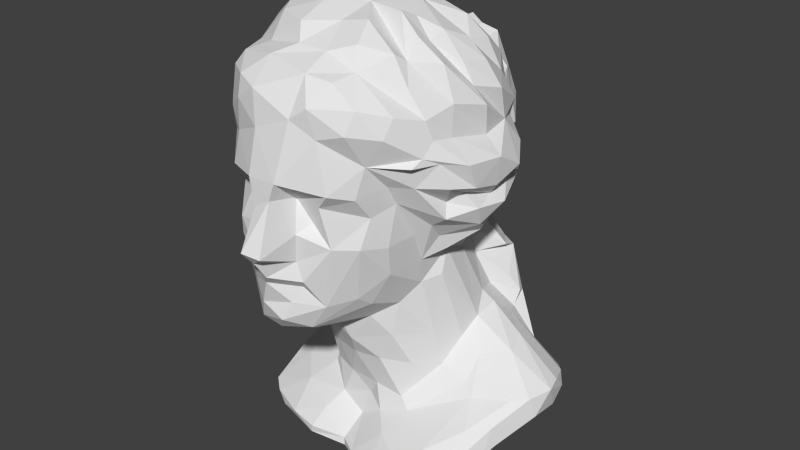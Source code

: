 # Source: venus.blend  (saved by Blender 2.74.0; exported with 4.5.12 LTS)
import bpy
from mathutils import Matrix  # noqa: F401  (used for matrix-valued properties, if any)

bpy.ops.wm.read_factory_settings(use_empty=True)
scene = bpy.context.scene
scene.name = 'Scene'

# ---- collections
col_collection_1 = bpy.data.collections.new('Collection 1'); scene.collection.children.link(col_collection_1)

# ---- world
world_world = bpy.data.worlds.new('World'); scene.world = world_world
world_world.color = (0.05088, 0.05088, 0.05088)
world_world.use_sun_shadow = False
world_world.sun_shadow_jitter_overblur = 0.0
world_world.cycles.sampling_method = 'MANUAL'
world_world.cycles.sample_map_resolution = 256

# ---- meshes
me_venus_reduced = bpy.data.meshes.new('Venus Reduced')
me_venus_reduced.from_pydata([(-14.0, -27.15, 25.35), (-18.52, -23.65, 23.39), (-14.98, -27.9, 18.95), (-19.48, -23.65, 17.88), (-20.88, -19.54, 20.6), (-16.64, -25.61, 7.143), (-14.85, -24.34, 12.34), (-21.23, -19.38, 14.39), (-9.695, -27.55, 8.427), (-8.117, -25.15, 14.78), (4.952, -24.65, 6.733), (0.7351, -24.6, 10.84), (-1.123, -27.19, 8.833), (9.33, -19.04, 12.26), (8.662, -21.2, 6.505), (11.15, -14.23, 13.92), (8.918, -22.52, 16.74), (4.134, -26.74, 27.97), (-2.226, -30.76, 19.47), (5.941, -26.55, 17.94), (3.311, -25.72, 14.87), (-8.243, -30.73, 19.4), (-3.267, -31.11, 16.1), (-2.26, -25.41, 15.17), (-3.018, -34.33, 5.927), (-6.569, -35.35, 6.598), (-13.75, -25.96, 15.51), (-6.779, -31.2, 14.08), (-7.062, -26.12, -12.89), (-4.512, -28.32, -9.507), (-10.89, -27.02, -11.47), (-8.922, -28.64, -7.012), (-1.029, -23.99, -11.77), (2.34, -23.68, -6.337), (-19.25, -18.91, -4.799), (-20.89, -21.26, 6.101), (-22.49, -16.68, 5.424), (6.234, -19.29, -5.071), (6.579, -15.94, -7.507), (9.929, -14.59, -0.6988), (11.32, -9.614, 5.872), (10.7, -15.88, 5.6), (-1.698, -26.76, 3.091), (-5.868, -33.19, 3.938), (-0.3449, -26.59, -0.7968), (-5.4, -30.78, 0.1865), (-2.912, -27.14, -5.675), (-1.442, -25.49, -2.572), (-9.737, -30.52, 6.098), (-17.03, -25.19, 3.301), (-9.213, -29.11, 0.6957), (-16.48, -23.49, -6.278), (-12.75, -26.86, 0.05004), (-12.96, -26.21, -4.345), (-6.947, -29.55, -1.857), (-21.93, 20.54, -44.81), (-21.85, 27.21, -39.91), (-16.68, 25.77, -44.77), (-0.6685, 27.06, -41.9), (4.703, 20.53, -44.89), (-5.007, 25.2, -44.79), (23.06, -0.587, -41.87), (21.17, -6.817, -44.93), (21.14, 4.122, -44.87), (19.85, 12.2, -44.84), (23.64, 5.498, -41.74), (13.11, -16.77, -40.46), (6.428, -19.14, -44.94), (16.3, -22.33, -44.98), (22.62, 7.541, -23.21), (20.76, 12.71, -22.1), (14.12, 13.14, -17.46), (15.52, 17.18, -20.97), (13.92, 7.681, -18.23), (18.16, 3.261, -23.21), (13.55, 3.186, -20.91), (31.9, 7.858, -28.33), (27.37, 0.2296, -28.99), (19.86, -2.128, -30.24), (30.32, 2.799, -28.65), (20.14, -1.465, 7.828), (13.43, -4.757, 4.56), (18.63, 0.8858, 5.358), (-8.319, -28.59, 34.91), (-0.3433, -28.33, 30.99), (0.2917, -24.63, 38.22), (3.081, -27.62, 33.52), (9.843, -23.16, 33.43), (8.901, -24.97, 29.2), (-7.64, -29.16, 28.12), (-12.81, -27.93, 31.97), (13.42, -20.39, 28.26), (9.939, -21.02, 22.78), (21.13, -3.28, 11.98), (18.98, -5.075, 15.13), (16.94, -7.487, 13.48), (-2.523, -11.98, -20.62), (-4.045, -13.31, -16.48), (-8.554, -13.04, -16.45), (2.338, -11.62, -13.82), (2.444, -9.12, -24.8), (7.963, -5.809, -25.4), (5.62, -9.148, -18.08), (17.49, -0.3266, -27.97), (11.83, -0.9279, -26.19), (11.04, -2.743, -18.54), (-9.233, -8.202, -25.73), (-3.825, -9.366, -25.59), (-11.59, -5.573, -32.18), (-11.0, -9.529, -20.42), (-6.976, -6.748, -32.94), (0.2789, -7.536, -32.42), (5.933, -6.65, -33.76), (22.91, -8.114, -33.46), (8.022, -7.27, -36.04), (26.88, -4.944, -32.83), (17.13, -13.62, -37.44), (-2.036, -6.769, -36.05), (5.837, -12.8, -39.58), (-15.2, -0.8622, -32.38), (-9.405, -6.867, -38.99), (1.653, -8.232, -38.36), (-3.153, -8.275, -41.16), (20.9, -16.38, -42.59), (0.501, -16.03, -44.85), (-10.9, -11.25, -41.73), (-17.71, -13.89, -44.45), (-11.33, -15.03, -44.74), (17.44, -12.1, 26.74), (16.4, -12.91, 30.35), (14.08, -18.52, 31.92), (18.04, -7.849, 26.15), (17.59, -6.768, 31.86), (19.62, 0.05872, 30.22), (19.08, 0.9346, 24.34), (18.5, 7.347, 25.19), (17.05, -14.52, 24.08), (21.69, -7.327, 21.78), (16.26, -16.4, 22.55), (18.51, -11.57, 22.6), (21.63, -5.024, 16.68), (22.79, 0.4026, 21.24), (22.11, 0.4094, 15.56), (20.06, -10.36, 17.89), (15.05, -14.1, 17.88), (10.94, -16.5, 17.84), (20.22, 1.332, 13.12), (17.84, -8.681, 10.78), (14.09, -7.838, 8.045), (10.62, -6.467, -0.74), (11.16, 10.68, 1.386), (14.7, 4.17, 4.673), (10.78, 1.154, -1.091), (14.07, -3.057, 1.581), (9.839, 7.199, -3.505), (9.818, -5.346, -6.256), (12.05, 11.69, -14.77), (7.58, 14.9, -8.9), (11.5, 20.36, -8.075), (6.456, 14.14, -3.454), (7.115, -8.537, -10.38), (11.45, -1.052, -5.848), (10.27, 16.96, -16.17), (12.41, 20.5, -15.15), (14.26, 22.24, -18.77), (-2.707, -21.0, -13.93), (14.15, 20.38, -21.77), (30.75, 11.68, -28.31), (30.23, 14.9, -31.76), (31.26, 3.838, -32.73), (30.9, 10.66, -33.67), (27.63, 17.85, -34.69), (26.49, -6.613, -38.01), (21.54, -12.65, -44.96), (11.48, 15.46, 34.33), (12.54, 9.582, 38.71), (15.4, 10.11, 32.94), (10.0, 18.45, 30.74), (7.843, 16.68, 36.2), (12.74, 16.11, 27.42), (16.46, 3.85, 36.79), (19.23, 4.885, 31.93), (3.882, 29.45, 26.19), (3.135, 26.17, 34.08), (4.607, 25.0, 29.82), (16.94, 12.65, 27.31), (17.3, -0.7153, 33.37), (10.24, 20.03, 22.66), (14.99, 14.23, 23.18), (4.85, 19.7, 28.58), (6.485, 21.12, 22.71), (6.988, 24.49, 27.86), (6.357, 24.68, 18.61), (5.73, 28.27, 20.86), (3.82, 32.75, 19.59), (14.1, 16.82, 17.22), (22.86, 6.281, 17.86), (19.64, 11.06, 20.21), (6.856, 20.54, 18.57), (5.486, 30.52, 14.15), (20.78, 9.117, 15.33), (14.64, 16.53, 13.92), (18.7, 8.541, 14.64), (5.937, 19.5, 12.29), (18.36, 12.25, 12.44), (5.173, 21.1, 14.44), (3.799, 26.59, 10.92), (22.11, 3.201, 11.37), (12.87, 15.08, 11.92), (14.55, 13.02, 6.729), (14.72, 9.907, 7.71), (18.1, 7.795, 8.197), (0.88, 28.6, 6.595), (1.262, 33.56, 17.42), (10.63, 15.27, 3.989), (2.833, 18.87, 5.053), (5.678, 15.95, 1.478), (2.215, 21.36, 2.135), (5.114, 20.32, -0.9072), (11.27, -1.545, 1.311), (8.049, 24.68, -8.737), (10.67, 24.22, -9.871), (4.043, 24.29, -4.535), (5.972, 23.69, -11.91), (2.081, 29.27, -15.77), (19.05, 21.23, -28.07), (13.54, 24.22, -19.74), (28.55, 16.86, -29.76), (10.46, 24.93, -23.13), (8.075, 26.99, -27.73), (5.344, 28.67, -26.26), (25.89, 20.36, -31.51), (9.335, 22.45, -24.64), (12.83, 25.87, -34.18), (22.42, 22.05, -36.24), (24.05, 11.57, -40.85), (16.33, 16.11, -44.93), (2.375, 19.77, 32.44), (2.539, 18.02, 37.23), (-8.19, 33.94, 29.52), (-5.821, 33.85, 31.79), (-3.003, 33.6, 25.69), (-8.21, 34.66, 23.31), (-10.97, 35.12, 28.8), (-1.916, 35.27, 18.25), (-7.085, 33.59, 16.87), (-14.01, 34.21, 23.57), (-12.24, 34.25, 17.5), (-2.819, 34.69, 12.39), (-9.548, 33.8, 13.07), (-6.493, 27.17, 5.773), (-3.899, 29.12, 4.721), (-2.388, 22.1, 0.3604), (0.359, 22.35, -0.565), (4.439, 28.05, -9.694), (-1.873, 21.03, -7.536), (-0.6126, 25.96, -13.3), (-6.992, 24.85, -11.36), (8.332, 24.22, -17.27), (6.344, 27.09, -21.16), (-3.865, 26.91, -15.5), (0.1864, 24.63, -17.55), (-4.442, 24.99, -17.65), (13.11, 25.93, -25.23), (1.05, 24.26, -24.5), (3.297, 23.71, -22.68), (-2.396, 27.03, -22.41), (14.11, 23.53, -27.88), (16.84, 25.53, -33.82), (-1.169, 28.35, -29.77), (8.655, 28.67, -34.55), (-5.146, 31.62, -34.67), (14.82, 25.0, -38.09), (10.57, 27.24, -37.57), (-13.6, 28.75, -30.37), (-15.25, 31.56, -34.87), (-4.004, 30.48, -39.46), (-4.477, 31.7, -37.59), (-12.75, 31.65, -39.61), (12.07, 18.41, -44.85), (-10.92, 26.55, -44.76), (-13.37, 31.18, 28.34), (-13.87, 27.32, 32.49), (-5.639, 19.29, 33.74), (-11.75, 17.51, 35.74), (-5.844, 17.85, 38.18), (-11.7, 17.64, 31.6), (-16.25, 16.8, 32.97), (-23.35, 10.39, 28.82), (-19.65, 14.23, 34.85), (-14.15, 18.37, 27.99), (-19.81, 14.94, 26.34), (-18.17, 29.09, 23.66), (-15.93, 25.73, 22.88), (-18.96, 20.31, 22.2), (-14.15, 30.97, 21.85), (-17.93, 27.52, 20.41), (-25.78, 13.41, 24.68), (-26.3, 15.32, 21.21), (-11.19, 30.71, 11.42), (-14.41, 29.1, 13.48), (-28.25, 11.97, 19.46), (-29.41, 5.6, 25.46), (-22.97, 16.96, 17.51), (-11.63, 28.59, 11.87), (-17.3, 24.97, 14.6), (-16.41, 23.41, 17.76), (-27.95, 11.73, 15.83), (-16.49, 18.64, 13.0), (-31.09, 4.654, 17.18), (-31.69, 4.724, 21.13), (-20.61, 16.84, 14.45), (-26.48, 11.15, 11.59), (-21.18, 14.42, 8.465), (-24.89, 13.03, 10.51), (-18.8, 11.84, 3.869), (-10.56, 24.82, 5.626), (-13.8, 22.43, 6.589), (-13.85, 16.47, 5.273), (-20.91, 9.425, 7.95), (-20.92, 9.151, 4.126), (-26.59, 6.119, 6.827), (-13.59, 11.2, 0.2363), (-11.9, 19.93, 2.174), (-6.772, 20.42, 0.03597), (-21.87, 3.662, 5.572), (-23.35, -2.315, 3.348), (-26.99, 1.878, 6.607), (-7.813, 14.54, -3.896), (-18.48, 2.724, -0.7296), (-7.031, 19.03, -6.945), (-15.97, 8.66, -4.967), (-7.265, 15.52, -8.923), (-11.43, 13.48, -12.05), (-0.007159, 26.08, -9.962), (-16.73, 7.236, -11.77), (-8.596, 18.52, -18.68), (-9.308, 15.65, -15.14), (-4.918, 17.57, -15.43), (-5.858, 23.61, -24.16), (-14.45, 12.84, -21.14), (-13.69, 16.95, -22.58), (-14.19, 21.85, -24.73), (-10.57, 23.22, -24.02), (-19.67, 20.19, -27.49), (-23.6, 26.38, -30.76), (-22.54, 29.87, -34.0), (-27.33, 23.41, -31.95), (-18.4, 31.26, -37.38), (-27.81, 23.31, -35.22), (-26.23, 23.11, -38.56), (-25.83, 13.24, -44.65), (-25.17, 0.89, 36.81), (-21.96, 10.57, 35.28), (-26.34, 1.885, 30.63), (-15.27, 20.93, 29.15), (-24.3, -16.15, 32.55), (-19.21, -22.39, 35.12), (-18.17, -20.73, 37.49), (-17.04, 20.16, 26.47), (-28.94, -11.38, 25.45), (-28.48, -12.31, 29.29), (-30.0, -7.056, 29.18), (-17.24, 26.35, 27.22), (-30.21, -4.37, 25.96), (-30.2, -4.849, 21.47), (-31.17, -0.6107, 24.96), (-30.38, 0.8386, 20.07), (-31.27, -4.877, 17.29), (-31.08, 4.292, 14.64), (-28.44, 5.191, 10.4), (-14.09, 20.34, 8.371), (-30.07, 2.519, 10.86), (-29.84, -2.528, 12.36), (-18.93, 1.008, 0.6858), (-21.22, -4.317, 1.216), (-22.23, -9.787, 7.153), (-22.47, -4.924, 5.545), (-20.8, -12.36, -3.923), (-18.26, -1.092, -5.687), (-17.68, -6.337, -9.148), (-7.449, 20.66, -13.99), (-18.01, 3.109, -15.44), (-17.31, 6.382, -22.37), (-17.11, 0.806, -24.53), (-16.94, -5.493, -11.97), (-16.29, 12.13, -25.24), (-18.13, 6.105, -30.1), (-18.71, 14.75, -28.03), (-23.69, 16.2, -31.19), (-28.15, 17.92, -32.81), (-22.16, 7.788, -34.73), (-19.19, 5.929, -33.0), (-28.32, 11.73, -34.64), (-28.94, 10.3, -39.53), (-28.23, 5.877, -44.43), (-29.69, -0.4691, -43.83), (-20.49, 8.776, 38.04), (-25.54, -9.471, 33.24), (-20.9, -14.16, 37.41), (-17.86, -24.84, 28.44), (-13.22, -26.64, 35.85), (-24.02, -19.03, 28.12), (-27.47, -12.21, 22.77), (-25.72, -11.97, 18.52), (-29.12, -9.931, 18.55), (-22.82, -12.14, 13.74), (-27.74, -8.141, 12.85), (-23.26, -9.667, 9.112), (-27.62, -4.807, 8.664), (-18.5, -13.07, -8.592), (-15.72, -20.43, -10.35), (-14.7, -9.819, -13.45), (-11.86, -20.58, -13.62), (-15.15, -6.566, -17.23), (-14.92, -3.687, -26.91), (-24.4, -1.537, -38.68), (-16.45, -1.389, -37.17), (-28.64, 0.2265, -39.52), (-18.95, -7.291, -39.95), (-28.81, -7.779, -44.09), (-3.703, -13.48, -44.87), (-25.9, -10.29, -44.63), (12.14, 4.718, 39.37), (15.43, -1.501, 37.49), (12.76, 3.437, 40.33), (10.87, -11.11, 39.1), (15.16, -6.528, 38.33), (13.21, -13.52, 35.12), (10.01, -13.45, 40.7), (10.8, -4.947, 41.1), (6.397, -18.96, 38.09), (11.08, -1.556, 42.46), (10.51, -7.702, 42.4), (8.26, 8.987, 42.26), (2.927, 2.742, 45.25), (3.88, 13.2, 40.62), (1.221, 5.036, 44.58), (6.213, -2.947, 44.23), (5.484, -6.145, 45.61), (2.679, 9.402, 43.66), (5.228, -23.57, 37.39), (4.36, -16.23, 41.92), (-0.3158, 25.69, 35.05), (2.428, -11.13, 44.64), (-4.331, 28.04, 35.85), (0.01028, -19.16, 40.58), (-2.21, -5.029, 45.7), (-2.443, 8.74, 43.74), (-3.42, 3.113, 45.27), (-2.726, -12.19, 43.8), (-5.696, -19.63, 41.03), (-8.086, -16.72, 43.78), (-10.25, 4.602, 45.89), (-9.415, -23.01, 39.21), (-6.602, -5.259, 47.3), (-8.596, -8.127, 45.33), (-8.712, -9.654, 46.03), (-10.33, -1.57, 47.25), (-9.644, 30.1, 33.41), (-11.15, 20.72, 33.02), (-27.0, 7.42, 28.78), (-8.595, 19.6, 31.82), (-28.83, 0.6322, 29.24), (-11.11, 13.69, 40.58), (-27.23, -4.271, 30.01), (-12.59, 8.466, 43.83), (-20.15, 1.983, 41.41), (-15.67, 5.856, 42.24), (-18.63, 5.61, 41.87), (-25.53, -5.505, 35.63), (-10.68, 10.07, 42.05), (-0.89, 18.02, 33.52), (-23.16, -2.89, 39.52), (-1.515, 15.42, 39.17), (-17.8, -0.6911, 44.83), (-11.76, 0.3506, 45.24), (-18.56, -3.667, 43.84), (-21.57, -8.763, 40.85), (-18.1, -8.061, 44.64), (-14.48, -5.373, 46.34), (-14.72, -13.99, 43.96), (-14.25, -18.06, 39.31), (21.55, -14.91, -46.31), (20.77, 9.688, -46.31), (18.0, 14.34, -46.31), (14.22, 17.37, -46.31), (10.94, -20.85, -46.31), (6.949, 19.73, -46.31), (-3.29, -13.87, -46.31), (-11.74, -14.96, -46.31), (-4.247, 24.71, -46.31), (-19.92, 22.84, -46.31), (-22.84, -11.72, -46.31), (-24.96, 14.95, -46.31), (-27.4, -8.874, -46.31), (-27.31, 8.675, -46.31), (-29.93, -2.652, -46.31), (-9.92, 26.18, -46.31), (15.04, -21.89, -46.31), (17.45, -21.16, -46.31), (-14.33, 26.14, -46.31)], [], [(0, 1, 2), (3, 1, 4), (5, 6, 7), (8, 9, 5), (5, 9, 6), (10, 11, 12), (13, 10, 14), (15, 16, 13), (17, 18, 19), (19, 20, 16), (20, 13, 16), (18, 21, 22), (18, 22, 23), (22, 12, 23), (22, 24, 12), (23, 12, 11), (22, 25, 24), (0, 2, 21), (1, 3, 2), (7, 26, 3), (27, 22, 21), (27, 25, 22), (18, 23, 19), (2, 9, 21), (19, 23, 20), (3, 26, 2), (2, 26, 9), (20, 23, 11), (7, 6, 26), (20, 10, 13), (11, 10, 20), (26, 6, 9), (9, 8, 27), (9, 27, 21), (28, 29, 30), (31, 30, 29), (32, 33, 29), (34, 35, 36), (7, 36, 35), (33, 32, 37), (38, 37, 32), (39, 40, 41), (13, 14, 15), (14, 41, 15), (14, 39, 41), (12, 24, 42), (39, 14, 37), (12, 42, 10), (24, 25, 43), (10, 33, 14), (24, 43, 42), (42, 44, 10), (45, 44, 42), (14, 33, 37), (37, 38, 39), (46, 33, 47), (35, 5, 7), (27, 8, 48), (48, 25, 27), (35, 49, 5), (25, 48, 43), (48, 8, 50), (48, 45, 43), (48, 50, 45), (35, 51, 49), (5, 50, 8), (5, 52, 50), (35, 34, 51), (53, 31, 54), (43, 45, 42), (49, 53, 52), (49, 51, 53), (31, 29, 46), (46, 29, 33), (53, 54, 52), (45, 50, 54), (50, 52, 54), (52, 5, 49), (46, 47, 54), (54, 47, 44), (54, 44, 45), (33, 44, 47), (10, 44, 33), (46, 54, 31), (53, 30, 31), (30, 53, 51), (55, 56, 57), (58, 59, 60), (61, 62, 63), (64, 65, 63), (66, 67, 68), (69, 70, 71), (70, 72, 71), (69, 71, 73), (74, 73, 75), (69, 76, 70), (77, 69, 74), (74, 69, 73), (74, 78, 77), (79, 76, 69), (69, 77, 79), (80, 81, 82), (83, 84, 85), (86, 85, 84), (87, 86, 88), (83, 89, 84), (83, 90, 89), (86, 84, 17), (17, 88, 86), (91, 87, 88), (17, 92, 88), (18, 17, 84), (19, 92, 17), (21, 89, 0), (93, 94, 95), (32, 29, 28), (96, 97, 98), (99, 97, 96), (100, 101, 102), (96, 100, 102), (103, 75, 104), (74, 75, 103), (105, 101, 104), (103, 78, 74), (106, 107, 96), (96, 107, 100), (108, 106, 109), (110, 107, 106), (107, 111, 100), (100, 112, 101), (112, 104, 101), (113, 77, 78), (108, 110, 106), (107, 110, 111), (104, 112, 114), (103, 104, 114), (113, 115, 77), (103, 114, 78), (111, 112, 100), (78, 116, 113), (117, 111, 110), (116, 78, 118), (78, 114, 118), (119, 120, 108), (111, 121, 112), (112, 121, 114), (120, 110, 108), (117, 121, 111), (120, 117, 110), (117, 122, 121), (121, 118, 114), (116, 118, 66), (117, 120, 122), (116, 68, 123), (113, 116, 123), (122, 124, 121), (66, 118, 67), (121, 124, 118), (120, 125, 122), (66, 68, 116), (118, 124, 67), (125, 126, 127), (128, 129, 130), (131, 132, 129), (130, 87, 91), (131, 129, 128), (133, 134, 135), (128, 130, 136), (136, 130, 91), (128, 136, 137), (91, 92, 136), (136, 92, 138), (139, 137, 136), (137, 140, 141), (139, 140, 137), (140, 142, 141), (140, 139, 143), (139, 138, 92), (92, 144, 139), (143, 139, 144), (92, 145, 144), (92, 19, 16), (16, 145, 92), (146, 142, 140), (144, 95, 143), (94, 143, 95), (147, 95, 144), (16, 15, 145), (93, 95, 147), (80, 93, 147), (147, 148, 80), (15, 40, 148), (41, 40, 15), (40, 149, 148), (149, 81, 148), (150, 151, 152), (153, 81, 149), (152, 154, 150), (39, 149, 40), (149, 39, 155), (156, 157, 154), (158, 159, 157), (38, 155, 39), (159, 154, 157), (160, 155, 38), (105, 161, 155), (157, 162, 163), (105, 155, 160), (38, 99, 160), (32, 99, 38), (105, 75, 161), (75, 73, 161), (102, 105, 160), (163, 162, 164), (156, 73, 71), (165, 99, 32), (160, 99, 102), (162, 166, 164), (32, 28, 165), (102, 101, 105), (96, 102, 99), (104, 75, 105), (76, 167, 70), (167, 76, 168), (169, 76, 79), (170, 76, 169), (168, 76, 170), (115, 169, 79), (168, 170, 171), (172, 169, 115), (172, 170, 169), (123, 173, 172), (62, 61, 172), (62, 172, 173), (123, 172, 115), (123, 115, 113), (79, 77, 115), (15, 148, 147), (15, 144, 145), (15, 147, 144), (92, 91, 88), (174, 175, 176), (174, 177, 178), (176, 179, 174), (176, 180, 181), (174, 179, 177), (182, 183, 184), (176, 181, 185), (185, 179, 176), (186, 135, 181), (134, 133, 132), (181, 135, 185), (177, 179, 187), (185, 135, 188), (185, 187, 179), (134, 132, 131), (188, 187, 185), (189, 187, 190), (189, 190, 191), (192, 193, 191), (182, 191, 193), (182, 193, 194), (188, 195, 187), (192, 191, 190), (196, 197, 135), (188, 197, 195), (198, 190, 187), (198, 192, 190), (199, 194, 193), (195, 198, 187), (197, 196, 200), (197, 200, 195), (142, 196, 141), (198, 195, 201), (195, 200, 202), (201, 203, 198), (200, 196, 202), (201, 195, 204), (198, 205, 192), (202, 204, 195), (199, 193, 206), (192, 206, 193), (146, 196, 142), (207, 204, 202), (208, 203, 201), (205, 198, 203), (206, 192, 205), (94, 93, 146), (209, 203, 208), (208, 210, 209), (210, 204, 211), (206, 212, 199), (212, 213, 199), (203, 209, 214), (215, 205, 203), (205, 215, 206), (82, 211, 80), (214, 216, 203), (214, 209, 150), (215, 203, 216), (215, 217, 206), (217, 212, 206), (210, 151, 209), (209, 151, 150), (216, 218, 215), (152, 151, 219), (216, 214, 150), (159, 216, 150), (149, 219, 153), (218, 216, 220), (219, 149, 152), (158, 216, 159), (220, 216, 158), (152, 149, 155), (152, 155, 161), (158, 221, 220), (218, 220, 222), (154, 152, 73), (73, 152, 161), (220, 223, 224), (156, 162, 157), (71, 162, 156), (71, 72, 162), (162, 72, 166), (166, 72, 225), (166, 226, 164), (166, 225, 226), (227, 72, 70), (228, 229, 230), (72, 231, 225), (167, 227, 70), (229, 232, 233), (231, 72, 227), (234, 231, 171), (64, 234, 171), (171, 235, 64), (65, 235, 170), (64, 236, 234), (61, 63, 65), (65, 64, 235), (61, 65, 172), (65, 170, 172), (235, 171, 170), (227, 168, 231), (171, 231, 168), (168, 227, 167), (99, 165, 97), (164, 221, 163), (154, 73, 156), (154, 159, 150), (211, 207, 80), (211, 204, 207), (202, 146, 207), (94, 140, 143), (202, 196, 146), (186, 133, 135), (81, 80, 148), (207, 93, 80), (178, 237, 238), (239, 240, 241), (241, 240, 182), (178, 177, 189), (242, 239, 241), (239, 242, 243), (244, 241, 194), (213, 244, 194), (241, 244, 242), (245, 242, 244), (246, 242, 247), (242, 245, 247), (245, 244, 248), (248, 244, 213), (249, 247, 245), (250, 245, 248), (251, 250, 248), (245, 250, 249), (248, 212, 251), (204, 208, 201), (210, 208, 204), (212, 217, 251), (151, 210, 211), (217, 252, 251), (151, 211, 82), (217, 253, 252), (218, 222, 253), (222, 220, 254), (221, 223, 220), (220, 224, 254), (255, 256, 257), (258, 223, 221), (258, 259, 223), (258, 221, 226), (224, 223, 259), (260, 261, 262), (258, 226, 228), (263, 228, 226), (264, 261, 265), (266, 261, 264), (267, 263, 226), (263, 267, 232), (225, 268, 267), (233, 232, 267), (269, 266, 264), (233, 267, 268), (264, 230, 270), (271, 269, 270), (264, 270, 269), (234, 272, 268), (233, 273, 270), (274, 271, 275), (272, 233, 268), (233, 272, 273), (273, 276, 270), (276, 277, 270), (270, 277, 271), (271, 278, 275), (271, 277, 278), (58, 276, 273), (279, 273, 272), (276, 278, 277), (58, 280, 276), (276, 280, 278), (273, 59, 58), (279, 59, 273), (236, 279, 272), (58, 60, 280), (234, 236, 272), (234, 268, 231), (270, 229, 233), (231, 268, 225), (270, 230, 229), (228, 232, 229), (267, 226, 225), (221, 164, 226), (218, 253, 217), (218, 217, 215), (213, 212, 248), (199, 213, 194), (194, 241, 182), (240, 183, 182), (187, 189, 177), (189, 237, 178), (281, 282, 243), (283, 284, 285), (283, 286, 284), (286, 287, 284), (288, 289, 287), (243, 242, 281), (286, 290, 287), (290, 291, 287), (287, 291, 288), (292, 293, 294), (295, 296, 293), (297, 294, 298), (247, 299, 295), (295, 300, 296), (298, 301, 297), (302, 297, 301), (295, 299, 300), (303, 298, 294), (299, 304, 300), (305, 306, 296), (300, 305, 296), (298, 303, 307), (298, 307, 301), (249, 299, 247), (303, 306, 308), (301, 309, 310), (301, 307, 309), (303, 308, 311), (303, 311, 312), (303, 312, 307), (308, 313, 311), (314, 312, 311), (315, 313, 308), (250, 316, 299), (316, 317, 299), (304, 299, 317), (315, 308, 318), (314, 311, 319), (313, 319, 311), (313, 320, 319), (312, 314, 321), (321, 314, 319), (251, 252, 250), (322, 315, 318), (315, 320, 313), (316, 250, 252), (323, 317, 316), (324, 316, 252), (318, 317, 323), (325, 319, 320), (324, 323, 316), (325, 326, 327), (328, 323, 324), (322, 318, 328), (329, 315, 322), (330, 328, 324), (323, 328, 318), (252, 253, 255), (252, 330, 324), (330, 252, 255), (322, 331, 329), (332, 328, 330), (333, 322, 328), (332, 333, 328), (254, 224, 334), (255, 334, 256), (333, 335, 331), (256, 334, 224), (331, 322, 333), (257, 256, 260), (261, 256, 224), (336, 337, 338), (261, 224, 265), (262, 339, 338), (336, 340, 337), (333, 337, 340), (333, 340, 335), (339, 336, 338), (339, 262, 261), (261, 266, 339), (336, 341, 340), (342, 341, 336), (336, 339, 343), (259, 230, 265), (266, 269, 339), (336, 343, 342), (265, 230, 264), (339, 269, 343), (342, 344, 341), (343, 269, 274), (342, 343, 345), (274, 345, 343), (344, 342, 345), (274, 346, 345), (275, 346, 274), (345, 346, 347), (348, 346, 275), (346, 349, 347), (56, 349, 346), (56, 346, 348), (56, 350, 349), (57, 56, 348), (278, 57, 348), (280, 57, 278), (56, 55, 350), (350, 55, 351), (348, 275, 278), (271, 274, 269), (260, 256, 261), (255, 222, 334), (254, 334, 222), (253, 222, 255), (249, 250, 299), (288, 352, 353), (352, 288, 354), (281, 355, 282), (356, 357, 358), (355, 359, 290), (360, 361, 362), (246, 295, 292), (293, 292, 295), (363, 294, 359), (364, 360, 362), (296, 294, 293), (294, 296, 306), (302, 365, 366), (302, 367, 365), (303, 294, 306), (365, 367, 368), (367, 310, 368), (310, 309, 368), (369, 368, 309), (370, 369, 307), (300, 371, 305), (372, 369, 370), (4, 7, 3), (304, 371, 300), (373, 369, 372), (371, 304, 317), (318, 371, 317), (370, 312, 321), (372, 370, 327), (370, 321, 327), (320, 374, 325), (375, 325, 374), (329, 320, 315), (320, 329, 374), (375, 376, 377), (36, 376, 375), (377, 326, 375), (375, 378, 36), (379, 374, 329), (379, 380, 374), (374, 380, 375), (380, 378, 375), (335, 329, 331), (332, 257, 260), (381, 338, 332), (332, 260, 381), (382, 379, 329), (260, 262, 381), (338, 381, 262), (383, 329, 335), (383, 382, 329), (384, 379, 382), (385, 379, 384), (335, 340, 383), (386, 383, 340), (383, 384, 382), (383, 386, 387), (387, 386, 388), (383, 387, 384), (388, 344, 389), (119, 384, 387), (347, 390, 344), (389, 391, 388), (344, 390, 389), (387, 392, 119), (389, 390, 393), (349, 390, 347), (349, 394, 390), (390, 394, 393), (350, 395, 349), (395, 394, 349), (351, 395, 350), (396, 394, 395), (344, 345, 347), (388, 341, 344), (388, 386, 341), (341, 386, 340), (338, 337, 333), (330, 257, 332), (375, 326, 325), (318, 308, 371), (306, 305, 308), (308, 305, 371), (295, 246, 247), (363, 292, 294), (288, 353, 289), (397, 353, 352), (338, 333, 332), (398, 356, 399), (358, 399, 356), (357, 400, 401), (90, 401, 400), (398, 402, 356), (400, 357, 356), (398, 361, 402), (402, 400, 356), (360, 402, 361), (0, 90, 400), (0, 89, 90), (402, 1, 400), (403, 402, 360), (4, 402, 403), (365, 403, 360), (1, 402, 4), (403, 365, 404), (365, 368, 405), (403, 404, 4), (406, 4, 404), (4, 406, 7), (405, 406, 404), (368, 407, 406), (368, 369, 373), (373, 407, 368), (406, 407, 408), (7, 406, 36), (406, 408, 376), (407, 373, 372), (36, 406, 376), (408, 407, 409), (372, 409, 407), (372, 327, 409), (376, 408, 409), (409, 326, 377), (378, 34, 36), (410, 34, 378), (380, 410, 378), (34, 411, 51), (380, 379, 385), (411, 34, 410), (380, 412, 410), (411, 30, 51), (380, 385, 412), (410, 412, 411), (411, 413, 30), (414, 98, 412), (414, 412, 385), (414, 109, 98), (384, 414, 385), (384, 415, 414), (108, 109, 414), (108, 414, 415), (388, 391, 392), (393, 391, 389), (393, 416, 391), (392, 417, 119), (417, 391, 416), (392, 391, 417), (120, 119, 417), (416, 393, 418), (416, 419, 417), (417, 419, 120), (418, 393, 396), (419, 126, 125), (416, 418, 420), (420, 419, 416), (421, 122, 125), (122, 421, 124), (420, 422, 419), (419, 422, 126), (125, 127, 421), (420, 418, 396), (120, 419, 125), (394, 396, 393), (392, 387, 388), (108, 415, 119), (415, 384, 119), (98, 106, 96), (109, 106, 98), (411, 412, 413), (327, 326, 409), (312, 370, 307), (307, 369, 309), (368, 406, 405), (1, 0, 400), (365, 364, 366), (360, 364, 365), (83, 401, 90), (141, 135, 134), (197, 188, 135), (134, 131, 141), (423, 180, 176), (186, 181, 424), (181, 180, 424), (423, 425, 180), (176, 175, 423), (426, 132, 427), (426, 428, 132), (429, 428, 426), (132, 428, 129), (430, 186, 424), (431, 129, 428), (432, 424, 180), (130, 129, 431), (186, 430, 427), (425, 432, 180), (427, 433, 426), (434, 175, 174), (430, 433, 427), (432, 430, 424), (175, 434, 423), (432, 425, 435), (178, 434, 174), (189, 191, 184), (423, 435, 425), (429, 431, 428), (87, 130, 431), (436, 434, 178), (434, 437, 423), (437, 435, 423), (432, 435, 438), (430, 439, 433), (189, 184, 237), (434, 436, 440), (432, 438, 430), (87, 431, 441), (439, 426, 433), (442, 431, 429), (430, 438, 439), (237, 183, 443), (440, 437, 434), (442, 429, 444), (86, 87, 441), (429, 426, 444), (443, 240, 445), (442, 446, 431), (426, 439, 447), (85, 86, 441), (426, 447, 444), (431, 85, 441), (435, 447, 438), (439, 438, 447), (85, 431, 446), (440, 448, 437), (449, 437, 448), (449, 435, 437), (435, 449, 447), (442, 444, 450), (450, 444, 447), (442, 450, 446), (446, 450, 451), (450, 452, 451), (449, 448, 453), (454, 446, 451), (449, 455, 447), (455, 456, 447), (457, 450, 447), (446, 454, 85), (456, 457, 447), (449, 458, 455), (457, 452, 450), (454, 83, 85), (242, 246, 281), (246, 363, 281), (363, 355, 281), (239, 243, 459), (363, 359, 355), (445, 240, 239), (310, 367, 301), (297, 288, 291), (355, 460, 282), (460, 459, 282), (459, 445, 239), (297, 461, 288), (291, 290, 359), (460, 462, 459), (462, 445, 459), (460, 355, 290), (460, 290, 462), (354, 461, 463), (354, 288, 461), (462, 283, 445), (286, 283, 462), (289, 464, 287), (287, 464, 284), (353, 397, 289), (443, 445, 283), (465, 354, 463), (397, 466, 289), (464, 289, 466), (467, 397, 352), (468, 397, 469), (470, 352, 465), (468, 466, 397), (466, 471, 464), (284, 464, 285), (472, 237, 443), (352, 470, 473), (352, 473, 467), (467, 469, 397), (398, 470, 465), (237, 472, 474), (473, 475, 467), (475, 469, 467), (237, 474, 238), (465, 362, 398), (398, 473, 470), (469, 475, 468), (468, 475, 476), (448, 285, 464), (471, 448, 464), (468, 453, 466), (448, 471, 466), (477, 475, 473), (474, 436, 238), (398, 478, 473), (476, 453, 468), (436, 178, 238), (474, 285, 448), (466, 453, 448), (448, 440, 474), (475, 458, 476), (473, 478, 479), (477, 473, 479), (436, 474, 440), (480, 475, 477), (480, 458, 475), (479, 457, 477), (476, 449, 453), (480, 477, 457), (456, 480, 457), (479, 478, 481), (399, 481, 478), (457, 479, 481), (480, 455, 458), (480, 456, 455), (399, 358, 482), (481, 399, 482), (358, 454, 482), (481, 452, 457), (482, 452, 481), (454, 451, 482), (451, 452, 482), (454, 358, 401), (358, 357, 401), (401, 83, 454), (449, 476, 458), (443, 283, 472), (478, 398, 399), (398, 362, 361), (465, 352, 354), (463, 364, 362), (463, 362, 465), (302, 366, 463), (366, 364, 463), (461, 302, 463), (462, 290, 286), (297, 302, 461), (294, 291, 359), (291, 294, 297), (459, 243, 282), (246, 292, 363), (183, 237, 184), (132, 133, 427), (133, 186, 427), (128, 137, 131), (141, 131, 137), (240, 443, 183), (30, 413, 28), (412, 98, 413), (413, 98, 28), (165, 28, 97), (97, 28, 98), (377, 376, 409), (327, 321, 325), (325, 321, 319), (474, 472, 283), (474, 283, 285), (263, 232, 228), (163, 221, 157), (158, 157, 221), (184, 191, 182), (258, 228, 259), (259, 228, 230), (151, 82, 219), (82, 153, 219), (146, 140, 94), (330, 255, 257), (265, 224, 259), (141, 196, 135), (138, 139, 136), (302, 301, 367), (365, 405, 404), (207, 146, 93), (153, 82, 81), (18, 84, 89), (21, 18, 89), (62, 483, 484), (484, 483, 485), (486, 487, 488), (489, 490, 491), (492, 493, 494), (493, 495, 496), (495, 497, 496), (491, 490, 498), (488, 489, 491), (486, 485, 499), (485, 500, 499), (484, 63, 62), (485, 483, 500), (496, 494, 493), (492, 490, 493), (492, 501, 490), (501, 498, 490), (488, 487, 489), (486, 499, 487), (499, 500, 68), (123, 68, 500), (123, 500, 483), (173, 123, 483), (62, 173, 483), (64, 63, 484), (484, 485, 64), (236, 64, 485), (236, 485, 486), (279, 236, 486), (279, 486, 488), (59, 279, 488), (60, 59, 488), (60, 488, 491), (60, 491, 498), (280, 60, 498), (498, 501, 280), (57, 280, 501), (501, 492, 57), (55, 57, 492), (492, 494, 55), (351, 55, 494), (494, 496, 351), (395, 351, 496), (395, 496, 497), (396, 395, 497), (420, 396, 497), (497, 495, 420), (422, 420, 495), (495, 493, 422), (126, 422, 493), (126, 493, 490), (127, 126, 490), (421, 127, 490), (490, 489, 421), (124, 421, 489), (67, 124, 489), (67, 489, 487), (68, 67, 487), (68, 487, 499)])
me_venus_reduced.use_remesh_preserve_volume = False
me_venus_reduced.use_remesh_preserve_attributes = False
me_venus_reduced.use_mirror_vertex_groups = False
me_venus_reduced.update()

# ---- objects
ob_venus_reduced = bpy.data.objects.new('Venus Reduced', me_venus_reduced)

# ---- transforms, parenting, visibility, modifiers, constraints
ob_venus_reduced.location = (0.0, 0.0, 0.0)
ob_venus_reduced.lineart.crease_threshold = 0.0

# ---- collection membership
col_collection_1.objects.link(ob_venus_reduced)

# ---- scene / render settings (as saved in the file)
scene.frame_start = 1; scene.frame_end = 250; scene.frame_set(1)
scene.render.engine = 'BLENDER_EEVEE_NEXT'
scene.render.resolution_percentage = 50
scene.render.dither_intensity = 0.0
scene.cycles.use_denoising = False
scene.cycles.samples = 10
scene.cycles.sampling_pattern = 'TABULATED_SOBOL'
scene.cycles.light_sampling_threshold = 0.0
scene.cycles.use_adaptive_sampling = False
scene.cycles.use_light_tree = False
scene.cycles.blur_glossy = 0.0
scene.cycles.pixel_filter_type = 'GAUSSIAN'
scene.cycles.sample_clamp_indirect = 0.0
scene.view_settings.view_transform = 'Standard'
bpy.context.view_layer.update()

# ---- added for rendering (the .blend has no active camera and no usable light): camera, sun
cam_auto = bpy.data.cameras.new('AutoCamera')
cam_auto.lens = 50.0
cam_auto.sensor_width = 36.0
cam_auto.clip_end = 2165.96
ob_auto_camera = bpy.data.objects.new('AutoCamera', cam_auto)
scene.collection.objects.link(ob_auto_camera)
ob_auto_camera.location = (123.519, -148.143, 99.2326)
ob_auto_camera.rotation_euler = (1.09748, -7.21219e-08, 0.694738)
scene.camera = ob_auto_camera
light_auto_sun = bpy.data.lights.new('AutoSun', 'SUN')
light_auto_sun.energy = 3.0
light_auto_sun.angle = 0.0523599
ob_auto_sun = bpy.data.objects.new('AutoSun', light_auto_sun)
scene.collection.objects.link(ob_auto_sun)
ob_auto_sun.rotation_euler = (0.872665, 0.174533, 0.523599)
bpy.context.view_layer.update()
